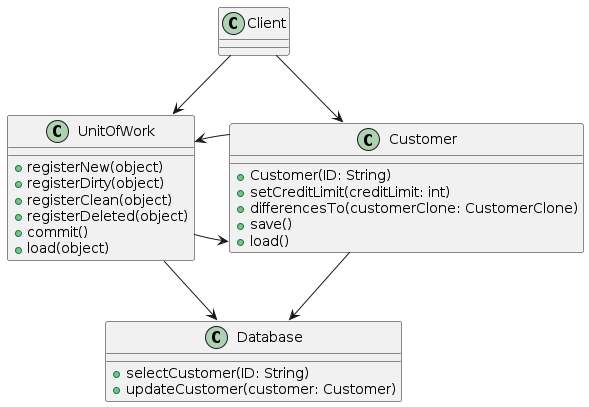

The diagram above was rendered by PlantUML. Its source (embedded in the PNG):
@startuml

class Client

class Customer {
    + Customer(ID: String)
    + setCreditLimit(creditLimit: int)
    + differencesTo(customerClone: CustomerClone)
    + save()
    + load()
}

class Database {
    + selectCustomer(ID: String)
    + updateCustomer(customer: Customer)
}

class UnitOfWork {
    + registerNew(object)
    + registerDirty(object)
    + registerClean(object)
    + registerDeleted(object)
    + commit()
    + load(object)
}

Client -down-> Customer
Client -down-> UnitOfWork
UnitOfWork -right-> Customer
Customer -left-> UnitOfWork
Customer -down-> Database
UnitOfWork -down-> Database

@enduml